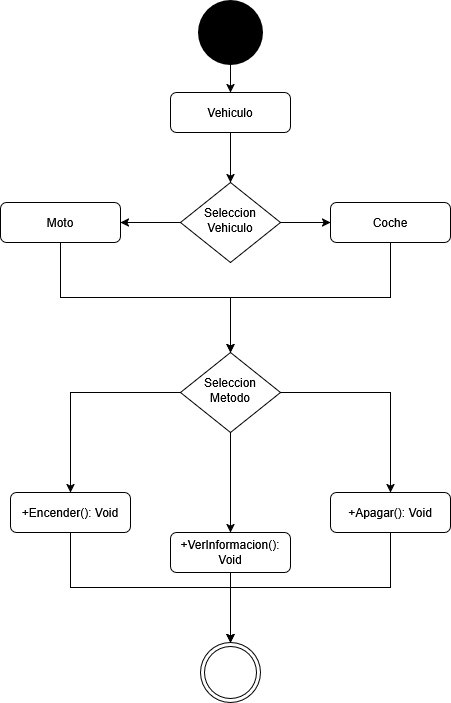

The diagram above was exported from draw.io. Its source (the exported page's mxGraphModel, read from the mxfile embedded in the PNG):
<mxGraphModel dx="1426" dy="758" grid="1" gridSize="10" guides="1" tooltips="1" connect="1" arrows="1" fold="1" page="1" pageScale="1" pageWidth="827" pageHeight="1169" math="0" shadow="0">
  <root>
    <mxCell id="WIyWlLk6GJQsqaUBKTNV-0" />
    <mxCell id="WIyWlLk6GJQsqaUBKTNV-1" parent="WIyWlLk6GJQsqaUBKTNV-0" />
    <mxCell id="1dhXrc4DuTi0wELVqpM1-1" style="edgeStyle=orthogonalEdgeStyle;rounded=0;orthogonalLoop=1;jettySize=auto;html=1;exitX=0.5;exitY=1;exitDx=0;exitDy=0;entryX=0.5;entryY=0;entryDx=0;entryDy=0;" parent="WIyWlLk6GJQsqaUBKTNV-1" source="WIyWlLk6GJQsqaUBKTNV-3" target="WIyWlLk6GJQsqaUBKTNV-6" edge="1">
      <mxGeometry relative="1" as="geometry" />
    </mxCell>
    <mxCell id="WIyWlLk6GJQsqaUBKTNV-3" value="Vehiculo" style="rounded=1;whiteSpace=wrap;html=1;fontSize=12;glass=0;strokeWidth=1;shadow=0;" parent="WIyWlLk6GJQsqaUBKTNV-1" vertex="1">
      <mxGeometry x="380" y="170" width="120" height="40" as="geometry" />
    </mxCell>
    <mxCell id="1dhXrc4DuTi0wELVqpM1-2" value="" style="edgeStyle=orthogonalEdgeStyle;rounded=0;orthogonalLoop=1;jettySize=auto;html=1;" parent="WIyWlLk6GJQsqaUBKTNV-1" source="WIyWlLk6GJQsqaUBKTNV-6" target="WIyWlLk6GJQsqaUBKTNV-7" edge="1">
      <mxGeometry relative="1" as="geometry" />
    </mxCell>
    <mxCell id="1dhXrc4DuTi0wELVqpM1-4" value="" style="edgeStyle=orthogonalEdgeStyle;rounded=0;orthogonalLoop=1;jettySize=auto;html=1;" parent="WIyWlLk6GJQsqaUBKTNV-1" source="WIyWlLk6GJQsqaUBKTNV-6" target="1dhXrc4DuTi0wELVqpM1-3" edge="1">
      <mxGeometry relative="1" as="geometry" />
    </mxCell>
    <mxCell id="WIyWlLk6GJQsqaUBKTNV-6" value="Seleccion&lt;div&gt;Vehiculo&lt;/div&gt;" style="rhombus;whiteSpace=wrap;html=1;shadow=0;fontFamily=Helvetica;fontSize=12;align=center;strokeWidth=1;spacing=6;spacingTop=-4;" parent="WIyWlLk6GJQsqaUBKTNV-1" vertex="1">
      <mxGeometry x="390" y="260" width="100" height="80" as="geometry" />
    </mxCell>
    <mxCell id="1dhXrc4DuTi0wELVqpM1-16" style="edgeStyle=orthogonalEdgeStyle;rounded=0;orthogonalLoop=1;jettySize=auto;html=1;exitX=0.5;exitY=1;exitDx=0;exitDy=0;entryX=0.5;entryY=0;entryDx=0;entryDy=0;" parent="WIyWlLk6GJQsqaUBKTNV-1" source="WIyWlLk6GJQsqaUBKTNV-7" target="1dhXrc4DuTi0wELVqpM1-6" edge="1">
      <mxGeometry relative="1" as="geometry" />
    </mxCell>
    <mxCell id="WIyWlLk6GJQsqaUBKTNV-7" value="Coche" style="rounded=1;whiteSpace=wrap;html=1;fontSize=12;glass=0;strokeWidth=1;shadow=0;" parent="WIyWlLk6GJQsqaUBKTNV-1" vertex="1">
      <mxGeometry x="540" y="280" width="120" height="40" as="geometry" />
    </mxCell>
    <mxCell id="1dhXrc4DuTi0wELVqpM1-15" style="edgeStyle=orthogonalEdgeStyle;rounded=0;orthogonalLoop=1;jettySize=auto;html=1;exitX=0.5;exitY=1;exitDx=0;exitDy=0;entryX=0.5;entryY=0;entryDx=0;entryDy=0;" parent="WIyWlLk6GJQsqaUBKTNV-1" source="1dhXrc4DuTi0wELVqpM1-3" target="1dhXrc4DuTi0wELVqpM1-6" edge="1">
      <mxGeometry relative="1" as="geometry" />
    </mxCell>
    <mxCell id="1dhXrc4DuTi0wELVqpM1-3" value="Moto" style="rounded=1;whiteSpace=wrap;html=1;fontSize=12;glass=0;strokeWidth=1;shadow=0;" parent="WIyWlLk6GJQsqaUBKTNV-1" vertex="1">
      <mxGeometry x="210" y="280" width="120" height="40" as="geometry" />
    </mxCell>
    <mxCell id="1dhXrc4DuTi0wELVqpM1-11" style="edgeStyle=orthogonalEdgeStyle;rounded=0;orthogonalLoop=1;jettySize=auto;html=1;exitX=0;exitY=0.5;exitDx=0;exitDy=0;entryX=0.5;entryY=0;entryDx=0;entryDy=0;" parent="WIyWlLk6GJQsqaUBKTNV-1" source="1dhXrc4DuTi0wELVqpM1-6" target="1dhXrc4DuTi0wELVqpM1-8" edge="1">
      <mxGeometry relative="1" as="geometry" />
    </mxCell>
    <mxCell id="1dhXrc4DuTi0wELVqpM1-12" style="edgeStyle=orthogonalEdgeStyle;rounded=0;orthogonalLoop=1;jettySize=auto;html=1;exitX=0.5;exitY=1;exitDx=0;exitDy=0;" parent="WIyWlLk6GJQsqaUBKTNV-1" source="1dhXrc4DuTi0wELVqpM1-6" target="1dhXrc4DuTi0wELVqpM1-9" edge="1">
      <mxGeometry relative="1" as="geometry" />
    </mxCell>
    <mxCell id="1dhXrc4DuTi0wELVqpM1-13" style="edgeStyle=orthogonalEdgeStyle;rounded=0;orthogonalLoop=1;jettySize=auto;html=1;exitX=1;exitY=0.5;exitDx=0;exitDy=0;entryX=0.5;entryY=0;entryDx=0;entryDy=0;" parent="WIyWlLk6GJQsqaUBKTNV-1" source="1dhXrc4DuTi0wELVqpM1-6" target="1dhXrc4DuTi0wELVqpM1-10" edge="1">
      <mxGeometry relative="1" as="geometry" />
    </mxCell>
    <mxCell id="1dhXrc4DuTi0wELVqpM1-6" value="Seleccion&lt;div&gt;Metodo&lt;/div&gt;" style="rhombus;whiteSpace=wrap;html=1;shadow=0;fontFamily=Helvetica;fontSize=12;align=center;strokeWidth=1;spacing=6;spacingTop=-4;" parent="WIyWlLk6GJQsqaUBKTNV-1" vertex="1">
      <mxGeometry x="390" y="430" width="100" height="80" as="geometry" />
    </mxCell>
    <mxCell id="eqxBDPV00V4_hnIACDn1-3" style="edgeStyle=orthogonalEdgeStyle;rounded=0;orthogonalLoop=1;jettySize=auto;html=1;exitX=0.5;exitY=1;exitDx=0;exitDy=0;entryX=0.5;entryY=0;entryDx=0;entryDy=0;" parent="WIyWlLk6GJQsqaUBKTNV-1" source="1dhXrc4DuTi0wELVqpM1-8" target="eqxBDPV00V4_hnIACDn1-0" edge="1">
      <mxGeometry relative="1" as="geometry" />
    </mxCell>
    <mxCell id="1dhXrc4DuTi0wELVqpM1-8" value="+Encender(): Void" style="rounded=1;whiteSpace=wrap;html=1;fontSize=12;glass=0;strokeWidth=1;shadow=0;" parent="WIyWlLk6GJQsqaUBKTNV-1" vertex="1">
      <mxGeometry x="220" y="570" width="120" height="40" as="geometry" />
    </mxCell>
    <mxCell id="eqxBDPV00V4_hnIACDn1-4" style="edgeStyle=orthogonalEdgeStyle;rounded=0;orthogonalLoop=1;jettySize=auto;html=1;exitX=0.5;exitY=1;exitDx=0;exitDy=0;" parent="WIyWlLk6GJQsqaUBKTNV-1" source="1dhXrc4DuTi0wELVqpM1-9" edge="1">
      <mxGeometry relative="1" as="geometry">
        <mxPoint x="440" y="720" as="targetPoint" />
      </mxGeometry>
    </mxCell>
    <mxCell id="1dhXrc4DuTi0wELVqpM1-9" value="+VerInformacion(): Void" style="rounded=1;whiteSpace=wrap;html=1;fontSize=12;glass=0;strokeWidth=1;shadow=0;" parent="WIyWlLk6GJQsqaUBKTNV-1" vertex="1">
      <mxGeometry x="380" y="610" width="120" height="40" as="geometry" />
    </mxCell>
    <mxCell id="eqxBDPV00V4_hnIACDn1-5" style="edgeStyle=orthogonalEdgeStyle;rounded=0;orthogonalLoop=1;jettySize=auto;html=1;exitX=0.5;exitY=1;exitDx=0;exitDy=0;entryX=0.5;entryY=0;entryDx=0;entryDy=0;" parent="WIyWlLk6GJQsqaUBKTNV-1" source="1dhXrc4DuTi0wELVqpM1-10" target="eqxBDPV00V4_hnIACDn1-0" edge="1">
      <mxGeometry relative="1" as="geometry" />
    </mxCell>
    <mxCell id="1dhXrc4DuTi0wELVqpM1-10" value="+Apagar(): Void" style="rounded=1;whiteSpace=wrap;html=1;fontSize=12;glass=0;strokeWidth=1;shadow=0;" parent="WIyWlLk6GJQsqaUBKTNV-1" vertex="1">
      <mxGeometry x="540" y="570" width="120" height="40" as="geometry" />
    </mxCell>
    <mxCell id="eqxBDPV00V4_hnIACDn1-0" value="" style="ellipse;shape=doubleEllipse;html=1;dashed=0;whiteSpace=wrap;aspect=fixed;" parent="WIyWlLk6GJQsqaUBKTNV-1" vertex="1">
      <mxGeometry x="410" y="720" width="60" height="60" as="geometry" />
    </mxCell>
    <mxCell id="eqxBDPV00V4_hnIACDn1-2" style="edgeStyle=orthogonalEdgeStyle;rounded=0;orthogonalLoop=1;jettySize=auto;html=1;exitX=0.5;exitY=1;exitDx=0;exitDy=0;entryX=0.5;entryY=0;entryDx=0;entryDy=0;" parent="WIyWlLk6GJQsqaUBKTNV-1" source="eqxBDPV00V4_hnIACDn1-1" target="WIyWlLk6GJQsqaUBKTNV-3" edge="1">
      <mxGeometry relative="1" as="geometry" />
    </mxCell>
    <mxCell id="eqxBDPV00V4_hnIACDn1-1" value="" style="shape=ellipse;html=1;dashed=0;whiteSpace=wrap;aspect=fixed;strokeWidth=5;perimeter=ellipsePerimeter;fillColor=#000000;" parent="WIyWlLk6GJQsqaUBKTNV-1" vertex="1">
      <mxGeometry x="410" y="80" width="60" height="60" as="geometry" />
    </mxCell>
  </root>
</mxGraphModel>